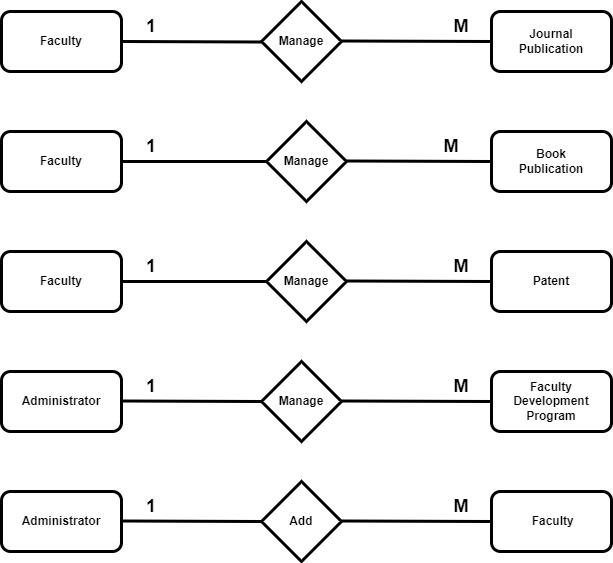

The diagram above was exported from draw.io. Its source (the exported page's mxGraphModel, read from the mxfile embedded in the PNG):
<mxGraphModel dx="1050" dy="569" grid="1" gridSize="10" guides="1" tooltips="1" connect="1" arrows="1" fold="1" page="1" pageScale="1" pageWidth="850" pageHeight="1100" math="0" shadow="0" extFonts="Permanent Marker^https://fonts.googleapis.com/css?family=Permanent+Marker">
  <root>
    <mxCell id="0" />
    <mxCell id="1" parent="0" />
    <mxCell id="ZVYZtNcO9Wi_YlyiShiV-2" value="&lt;b&gt;Journal&lt;br&gt;Publication&lt;/b&gt;" style="rounded=1;whiteSpace=wrap;html=1;strokeWidth=3;" vertex="1" parent="1">
      <mxGeometry x="570" y="80" width="120" height="60" as="geometry" />
    </mxCell>
    <mxCell id="ZVYZtNcO9Wi_YlyiShiV-3" value="&lt;b&gt;Book&lt;br style=&quot;border-color: var(--border-color);&quot;&gt;Publication&lt;/b&gt;" style="rounded=1;whiteSpace=wrap;html=1;strokeWidth=3;" vertex="1" parent="1">
      <mxGeometry x="570" y="200" width="120" height="60" as="geometry" />
    </mxCell>
    <mxCell id="ZVYZtNcO9Wi_YlyiShiV-4" value="&lt;b&gt;Patent&lt;/b&gt;" style="rounded=1;whiteSpace=wrap;html=1;strokeWidth=3;" vertex="1" parent="1">
      <mxGeometry x="570" y="320" width="120" height="60" as="geometry" />
    </mxCell>
    <mxCell id="ZVYZtNcO9Wi_YlyiShiV-5" value="&lt;b&gt;Faculty&lt;br&gt;Development&lt;br&gt;Program&lt;/b&gt;" style="rounded=1;whiteSpace=wrap;html=1;strokeWidth=3;" vertex="1" parent="1">
      <mxGeometry x="570" y="440" width="120" height="60" as="geometry" />
    </mxCell>
    <mxCell id="ZVYZtNcO9Wi_YlyiShiV-6" value="&lt;b&gt;&amp;nbsp;Faculty&lt;/b&gt;" style="rounded=1;whiteSpace=wrap;html=1;strokeWidth=3;" vertex="1" parent="1">
      <mxGeometry x="570" y="560" width="120" height="60" as="geometry" />
    </mxCell>
    <mxCell id="ZVYZtNcO9Wi_YlyiShiV-7" value="&lt;b&gt;Faculty&lt;/b&gt;" style="rounded=1;whiteSpace=wrap;html=1;strokeWidth=3;" vertex="1" parent="1">
      <mxGeometry x="80" y="80" width="120" height="60" as="geometry" />
    </mxCell>
    <mxCell id="ZVYZtNcO9Wi_YlyiShiV-8" value="&lt;b&gt;Administrator&lt;/b&gt;" style="rounded=1;whiteSpace=wrap;html=1;strokeWidth=3;" vertex="1" parent="1">
      <mxGeometry x="80" y="560" width="120" height="60" as="geometry" />
    </mxCell>
    <mxCell id="ZVYZtNcO9Wi_YlyiShiV-9" value="&lt;b&gt;Faculty&lt;/b&gt;" style="rounded=1;whiteSpace=wrap;html=1;strokeWidth=3;" vertex="1" parent="1">
      <mxGeometry x="80" y="200" width="120" height="60" as="geometry" />
    </mxCell>
    <mxCell id="ZVYZtNcO9Wi_YlyiShiV-10" value="&lt;b&gt;Faculty&lt;/b&gt;" style="rounded=1;whiteSpace=wrap;html=1;strokeWidth=3;" vertex="1" parent="1">
      <mxGeometry x="80" y="320" width="120" height="60" as="geometry" />
    </mxCell>
    <mxCell id="ZVYZtNcO9Wi_YlyiShiV-11" value="&lt;b&gt;Administrator&lt;/b&gt;" style="rounded=1;whiteSpace=wrap;html=1;strokeWidth=3;" vertex="1" parent="1">
      <mxGeometry x="80" y="440" width="120" height="60" as="geometry" />
    </mxCell>
    <mxCell id="ZVYZtNcO9Wi_YlyiShiV-12" value="&lt;b&gt;Manage&lt;/b&gt;" style="rhombus;whiteSpace=wrap;html=1;strokeWidth=3;" vertex="1" parent="1">
      <mxGeometry x="340" y="70" width="80" height="80" as="geometry" />
    </mxCell>
    <mxCell id="ZVYZtNcO9Wi_YlyiShiV-14" value="&lt;b&gt;Manage&lt;/b&gt;" style="rhombus;whiteSpace=wrap;html=1;strokeWidth=3;" vertex="1" parent="1">
      <mxGeometry x="345" y="190" width="80" height="80" as="geometry" />
    </mxCell>
    <mxCell id="ZVYZtNcO9Wi_YlyiShiV-15" value="&lt;b&gt;Manage&lt;/b&gt;" style="rhombus;whiteSpace=wrap;html=1;strokeWidth=3;" vertex="1" parent="1">
      <mxGeometry x="345" y="310" width="80" height="80" as="geometry" />
    </mxCell>
    <mxCell id="ZVYZtNcO9Wi_YlyiShiV-16" value="&lt;b&gt;Manage&lt;/b&gt;" style="rhombus;whiteSpace=wrap;html=1;strokeWidth=3;" vertex="1" parent="1">
      <mxGeometry x="340" y="430" width="80" height="80" as="geometry" />
    </mxCell>
    <mxCell id="ZVYZtNcO9Wi_YlyiShiV-17" value="&lt;b&gt;Add&lt;/b&gt;" style="rhombus;whiteSpace=wrap;html=1;strokeWidth=3;" vertex="1" parent="1">
      <mxGeometry x="340" y="550" width="80" height="80" as="geometry" />
    </mxCell>
    <mxCell id="ZVYZtNcO9Wi_YlyiShiV-18" value="" style="endArrow=none;html=1;rounded=0;entryX=0;entryY=0.5;entryDx=0;entryDy=0;strokeWidth=3;" edge="1" parent="1" target="ZVYZtNcO9Wi_YlyiShiV-4">
      <mxGeometry width="50" height="50" relative="1" as="geometry">
        <mxPoint x="425" y="349.5" as="sourcePoint" />
        <mxPoint x="505" y="349.5" as="targetPoint" />
      </mxGeometry>
    </mxCell>
    <mxCell id="ZVYZtNcO9Wi_YlyiShiV-19" value="" style="endArrow=none;html=1;rounded=0;entryX=0;entryY=0.5;entryDx=0;entryDy=0;strokeWidth=3;" edge="1" parent="1" target="ZVYZtNcO9Wi_YlyiShiV-2">
      <mxGeometry width="50" height="50" relative="1" as="geometry">
        <mxPoint x="420" y="109.5" as="sourcePoint" />
        <mxPoint x="565" y="110" as="targetPoint" />
      </mxGeometry>
    </mxCell>
    <mxCell id="ZVYZtNcO9Wi_YlyiShiV-20" value="" style="endArrow=none;html=1;rounded=0;entryX=0;entryY=0.5;entryDx=0;entryDy=0;strokeWidth=3;" edge="1" parent="1" target="ZVYZtNcO9Wi_YlyiShiV-6">
      <mxGeometry width="50" height="50" relative="1" as="geometry">
        <mxPoint x="420" y="589.5" as="sourcePoint" />
        <mxPoint x="565" y="590" as="targetPoint" />
      </mxGeometry>
    </mxCell>
    <mxCell id="ZVYZtNcO9Wi_YlyiShiV-21" value="" style="endArrow=none;html=1;rounded=0;entryX=0;entryY=0.5;entryDx=0;entryDy=0;strokeWidth=3;" edge="1" parent="1">
      <mxGeometry width="50" height="50" relative="1" as="geometry">
        <mxPoint x="425" y="229.5" as="sourcePoint" />
        <mxPoint x="570" y="230" as="targetPoint" />
      </mxGeometry>
    </mxCell>
    <mxCell id="ZVYZtNcO9Wi_YlyiShiV-22" value="" style="endArrow=none;html=1;rounded=0;entryX=0;entryY=0.5;entryDx=0;entryDy=0;entryPerimeter=0;strokeWidth=3;" edge="1" parent="1" target="ZVYZtNcO9Wi_YlyiShiV-5">
      <mxGeometry width="50" height="50" relative="1" as="geometry">
        <mxPoint x="420" y="469.5" as="sourcePoint" />
        <mxPoint x="565" y="470" as="targetPoint" />
      </mxGeometry>
    </mxCell>
    <mxCell id="ZVYZtNcO9Wi_YlyiShiV-23" value="" style="endArrow=none;html=1;rounded=0;exitX=1;exitY=0.5;exitDx=0;exitDy=0;strokeWidth=3;" edge="1" parent="1" source="ZVYZtNcO9Wi_YlyiShiV-7">
      <mxGeometry width="50" height="50" relative="1" as="geometry">
        <mxPoint x="210" y="109.5" as="sourcePoint" />
        <mxPoint x="340" y="110.5" as="targetPoint" />
      </mxGeometry>
    </mxCell>
    <mxCell id="ZVYZtNcO9Wi_YlyiShiV-24" value="" style="endArrow=none;html=1;rounded=0;exitX=1;exitY=0.5;exitDx=0;exitDy=0;strokeWidth=3;" edge="1" parent="1">
      <mxGeometry width="50" height="50" relative="1" as="geometry">
        <mxPoint x="200" y="589.5" as="sourcePoint" />
        <mxPoint x="340" y="590" as="targetPoint" />
      </mxGeometry>
    </mxCell>
    <mxCell id="ZVYZtNcO9Wi_YlyiShiV-25" value="" style="endArrow=none;html=1;rounded=0;exitX=1;exitY=0.5;exitDx=0;exitDy=0;strokeWidth=3;" edge="1" parent="1">
      <mxGeometry width="50" height="50" relative="1" as="geometry">
        <mxPoint x="200" y="469.5" as="sourcePoint" />
        <mxPoint x="340" y="470" as="targetPoint" />
      </mxGeometry>
    </mxCell>
    <mxCell id="ZVYZtNcO9Wi_YlyiShiV-26" value="" style="endArrow=none;html=1;rounded=0;strokeWidth=3;" edge="1" parent="1">
      <mxGeometry width="50" height="50" relative="1" as="geometry">
        <mxPoint x="200" y="350" as="sourcePoint" />
        <mxPoint x="345" y="350" as="targetPoint" />
      </mxGeometry>
    </mxCell>
    <mxCell id="ZVYZtNcO9Wi_YlyiShiV-27" value="" style="endArrow=none;html=1;rounded=0;exitX=1;exitY=0.5;exitDx=0;exitDy=0;strokeWidth=3;" edge="1" parent="1" source="ZVYZtNcO9Wi_YlyiShiV-9">
      <mxGeometry width="50" height="50" relative="1" as="geometry">
        <mxPoint x="205" y="229.5" as="sourcePoint" />
        <mxPoint x="345" y="230" as="targetPoint" />
      </mxGeometry>
    </mxCell>
    <mxCell id="ZVYZtNcO9Wi_YlyiShiV-28" value="&lt;b style=&quot;border-color: var(--border-color);&quot;&gt;&lt;font style=&quot;border-color: var(--border-color); font-size: 18px;&quot;&gt;1&lt;/font&gt;&lt;/b&gt;" style="text;html=1;strokeColor=none;fillColor=none;align=center;verticalAlign=middle;whiteSpace=wrap;rounded=0;" vertex="1" parent="1">
      <mxGeometry x="200" y="80" width="60" height="30" as="geometry" />
    </mxCell>
    <mxCell id="ZVYZtNcO9Wi_YlyiShiV-29" value="&lt;b style=&quot;border-color: var(--border-color);&quot;&gt;&lt;font style=&quot;border-color: var(--border-color); font-size: 18px;&quot;&gt;1&lt;/font&gt;&lt;/b&gt;" style="text;html=1;strokeColor=none;fillColor=none;align=center;verticalAlign=middle;whiteSpace=wrap;rounded=0;" vertex="1" parent="1">
      <mxGeometry x="200" y="560" width="60" height="30" as="geometry" />
    </mxCell>
    <mxCell id="ZVYZtNcO9Wi_YlyiShiV-30" value="&lt;b style=&quot;border-color: var(--border-color);&quot;&gt;&lt;font style=&quot;border-color: var(--border-color); font-size: 18px;&quot;&gt;1&lt;/font&gt;&lt;/b&gt;" style="text;html=1;strokeColor=none;fillColor=none;align=center;verticalAlign=middle;whiteSpace=wrap;rounded=0;" vertex="1" parent="1">
      <mxGeometry x="200" y="440" width="60" height="30" as="geometry" />
    </mxCell>
    <mxCell id="ZVYZtNcO9Wi_YlyiShiV-31" value="&lt;b style=&quot;border-color: var(--border-color);&quot;&gt;&lt;font style=&quot;border-color: var(--border-color); font-size: 18px;&quot;&gt;1&lt;/font&gt;&lt;/b&gt;" style="text;html=1;strokeColor=none;fillColor=none;align=center;verticalAlign=middle;whiteSpace=wrap;rounded=0;" vertex="1" parent="1">
      <mxGeometry x="200" y="320" width="60" height="30" as="geometry" />
    </mxCell>
    <mxCell id="ZVYZtNcO9Wi_YlyiShiV-32" value="&lt;b style=&quot;border-color: var(--border-color);&quot;&gt;&lt;font style=&quot;border-color: var(--border-color); font-size: 18px;&quot;&gt;1&lt;/font&gt;&lt;/b&gt;" style="text;html=1;strokeColor=none;fillColor=none;align=center;verticalAlign=middle;whiteSpace=wrap;rounded=0;" vertex="1" parent="1">
      <mxGeometry x="200" y="200" width="60" height="30" as="geometry" />
    </mxCell>
    <mxCell id="ZVYZtNcO9Wi_YlyiShiV-34" value="&lt;b&gt;&lt;font style=&quot;font-size: 18px;&quot;&gt;M&lt;/font&gt;&lt;/b&gt;" style="text;html=1;strokeColor=none;fillColor=none;align=center;verticalAlign=middle;whiteSpace=wrap;rounded=0;" vertex="1" parent="1">
      <mxGeometry x="510" y="80" width="60" height="30" as="geometry" />
    </mxCell>
    <mxCell id="ZVYZtNcO9Wi_YlyiShiV-35" value="&lt;b&gt;&lt;font style=&quot;font-size: 18px;&quot;&gt;M&lt;/font&gt;&lt;/b&gt;" style="text;html=1;strokeColor=none;fillColor=none;align=center;verticalAlign=middle;whiteSpace=wrap;rounded=0;" vertex="1" parent="1">
      <mxGeometry x="500" y="200" width="60" height="30" as="geometry" />
    </mxCell>
    <mxCell id="ZVYZtNcO9Wi_YlyiShiV-36" value="&lt;b&gt;&lt;font style=&quot;font-size: 18px;&quot;&gt;M&lt;/font&gt;&lt;/b&gt;" style="text;html=1;strokeColor=none;fillColor=none;align=center;verticalAlign=middle;whiteSpace=wrap;rounded=0;" vertex="1" parent="1">
      <mxGeometry x="510" y="320" width="60" height="30" as="geometry" />
    </mxCell>
    <mxCell id="ZVYZtNcO9Wi_YlyiShiV-37" value="&lt;b&gt;&lt;font style=&quot;font-size: 18px;&quot;&gt;M&lt;/font&gt;&lt;/b&gt;" style="text;html=1;strokeColor=none;fillColor=none;align=center;verticalAlign=middle;whiteSpace=wrap;rounded=0;" vertex="1" parent="1">
      <mxGeometry x="510" y="440" width="60" height="30" as="geometry" />
    </mxCell>
    <mxCell id="ZVYZtNcO9Wi_YlyiShiV-38" value="&lt;b&gt;&lt;font style=&quot;font-size: 18px;&quot;&gt;M&lt;/font&gt;&lt;/b&gt;" style="text;html=1;strokeColor=none;fillColor=none;align=center;verticalAlign=middle;whiteSpace=wrap;rounded=0;" vertex="1" parent="1">
      <mxGeometry x="510" y="560" width="60" height="30" as="geometry" />
    </mxCell>
  </root>
</mxGraphModel>